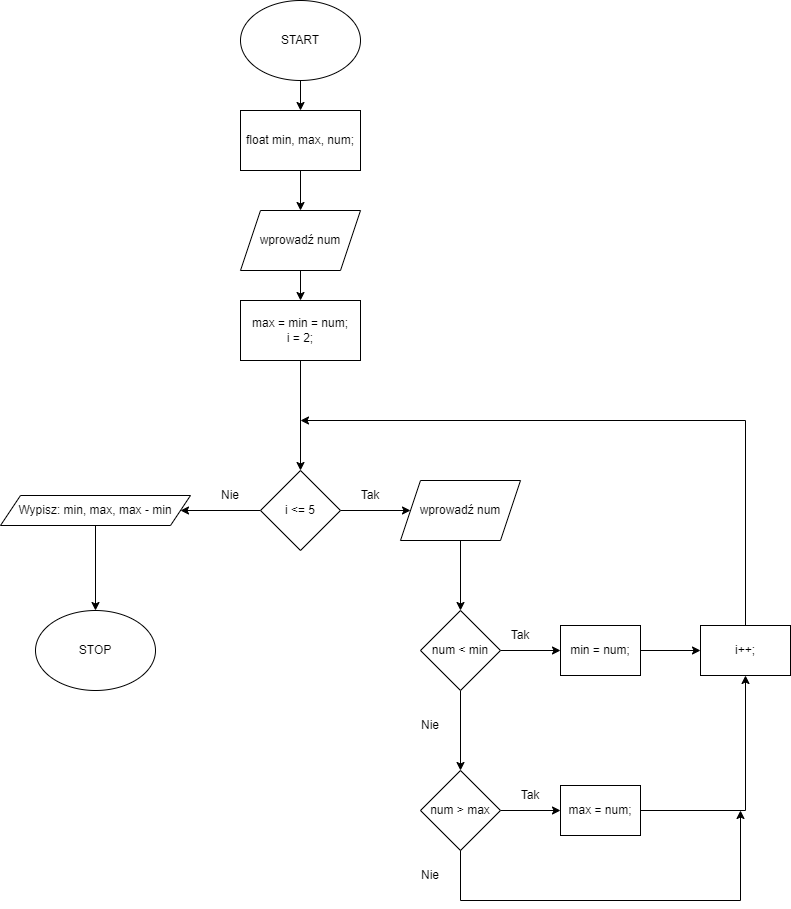

The diagram above was exported from draw.io. Its source (the exported page's mxGraphModel, read from the mxfile embedded in the PNG):
<mxGraphModel dx="997" dy="548" grid="1" gridSize="10" guides="1" tooltips="1" connect="1" arrows="1" fold="1" page="1" pageScale="1" pageWidth="827" pageHeight="1169" background="#ffffff" math="0" shadow="0">
  <root>
    <mxCell id="0" />
    <mxCell id="1" parent="0" />
    <mxCell id="fo3u21A7o9AdrrwyZNqn-4" value="" style="edgeStyle=orthogonalEdgeStyle;rounded=0;orthogonalLoop=1;jettySize=auto;html=1;" edge="1" parent="1" source="fo3u21A7o9AdrrwyZNqn-1" target="fo3u21A7o9AdrrwyZNqn-3">
      <mxGeometry relative="1" as="geometry" />
    </mxCell>
    <mxCell id="fo3u21A7o9AdrrwyZNqn-1" value="START" style="ellipse;whiteSpace=wrap;html=1;" vertex="1" parent="1">
      <mxGeometry x="330" y="20" width="120" height="80" as="geometry" />
    </mxCell>
    <mxCell id="fo3u21A7o9AdrrwyZNqn-6" value="" style="edgeStyle=orthogonalEdgeStyle;rounded=0;orthogonalLoop=1;jettySize=auto;html=1;" edge="1" parent="1" source="fo3u21A7o9AdrrwyZNqn-3" target="fo3u21A7o9AdrrwyZNqn-5">
      <mxGeometry relative="1" as="geometry" />
    </mxCell>
    <mxCell id="fo3u21A7o9AdrrwyZNqn-3" value="float min, max, num;" style="rounded=0;whiteSpace=wrap;html=1;" vertex="1" parent="1">
      <mxGeometry x="330" y="130" width="120" height="60" as="geometry" />
    </mxCell>
    <mxCell id="fo3u21A7o9AdrrwyZNqn-8" value="" style="edgeStyle=orthogonalEdgeStyle;rounded=0;orthogonalLoop=1;jettySize=auto;html=1;" edge="1" parent="1" source="fo3u21A7o9AdrrwyZNqn-5" target="fo3u21A7o9AdrrwyZNqn-7">
      <mxGeometry relative="1" as="geometry" />
    </mxCell>
    <mxCell id="fo3u21A7o9AdrrwyZNqn-5" value="wprowadź num" style="shape=parallelogram;perimeter=parallelogramPerimeter;whiteSpace=wrap;html=1;fixedSize=1;" vertex="1" parent="1">
      <mxGeometry x="330" y="230" width="120" height="60" as="geometry" />
    </mxCell>
    <mxCell id="fo3u21A7o9AdrrwyZNqn-10" value="" style="edgeStyle=orthogonalEdgeStyle;rounded=0;orthogonalLoop=1;jettySize=auto;html=1;" edge="1" parent="1" source="fo3u21A7o9AdrrwyZNqn-7" target="fo3u21A7o9AdrrwyZNqn-9">
      <mxGeometry relative="1" as="geometry" />
    </mxCell>
    <mxCell id="fo3u21A7o9AdrrwyZNqn-7" value="max = min = num;&lt;br&gt;i = 2;" style="rounded=0;whiteSpace=wrap;html=1;" vertex="1" parent="1">
      <mxGeometry x="330" y="320" width="120" height="60" as="geometry" />
    </mxCell>
    <mxCell id="fo3u21A7o9AdrrwyZNqn-12" value="" style="edgeStyle=orthogonalEdgeStyle;rounded=0;orthogonalLoop=1;jettySize=auto;html=1;" edge="1" parent="1" source="fo3u21A7o9AdrrwyZNqn-9" target="fo3u21A7o9AdrrwyZNqn-11">
      <mxGeometry relative="1" as="geometry" />
    </mxCell>
    <mxCell id="fo3u21A7o9AdrrwyZNqn-41" value="" style="edgeStyle=orthogonalEdgeStyle;rounded=0;orthogonalLoop=1;jettySize=auto;html=1;" edge="1" parent="1" source="fo3u21A7o9AdrrwyZNqn-9" target="fo3u21A7o9AdrrwyZNqn-38">
      <mxGeometry relative="1" as="geometry" />
    </mxCell>
    <mxCell id="fo3u21A7o9AdrrwyZNqn-9" value="i &amp;lt;= 5" style="rhombus;whiteSpace=wrap;html=1;" vertex="1" parent="1">
      <mxGeometry x="350" y="490" width="80" height="80" as="geometry" />
    </mxCell>
    <mxCell id="fo3u21A7o9AdrrwyZNqn-16" value="" style="edgeStyle=orthogonalEdgeStyle;rounded=0;orthogonalLoop=1;jettySize=auto;html=1;" edge="1" parent="1" source="fo3u21A7o9AdrrwyZNqn-11" target="fo3u21A7o9AdrrwyZNqn-15">
      <mxGeometry relative="1" as="geometry" />
    </mxCell>
    <mxCell id="fo3u21A7o9AdrrwyZNqn-11" value="wprowadź num" style="shape=parallelogram;perimeter=parallelogramPerimeter;whiteSpace=wrap;html=1;fixedSize=1;" vertex="1" parent="1">
      <mxGeometry x="490" y="500" width="120" height="60" as="geometry" />
    </mxCell>
    <mxCell id="fo3u21A7o9AdrrwyZNqn-13" value="Tak" style="text;html=1;strokeColor=none;fillColor=none;align=center;verticalAlign=middle;whiteSpace=wrap;rounded=0;" vertex="1" parent="1">
      <mxGeometry x="430" y="500" width="60" height="30" as="geometry" />
    </mxCell>
    <mxCell id="fo3u21A7o9AdrrwyZNqn-18" value="" style="edgeStyle=orthogonalEdgeStyle;rounded=0;orthogonalLoop=1;jettySize=auto;html=1;" edge="1" parent="1" source="fo3u21A7o9AdrrwyZNqn-15" target="fo3u21A7o9AdrrwyZNqn-17">
      <mxGeometry relative="1" as="geometry" />
    </mxCell>
    <mxCell id="fo3u21A7o9AdrrwyZNqn-26" value="" style="edgeStyle=orthogonalEdgeStyle;rounded=0;orthogonalLoop=1;jettySize=auto;html=1;" edge="1" parent="1" source="fo3u21A7o9AdrrwyZNqn-15" target="fo3u21A7o9AdrrwyZNqn-25">
      <mxGeometry relative="1" as="geometry" />
    </mxCell>
    <mxCell id="fo3u21A7o9AdrrwyZNqn-15" value="num &amp;lt; min" style="rhombus;whiteSpace=wrap;html=1;" vertex="1" parent="1">
      <mxGeometry x="510" y="630" width="80" height="80" as="geometry" />
    </mxCell>
    <mxCell id="fo3u21A7o9AdrrwyZNqn-23" value="" style="edgeStyle=orthogonalEdgeStyle;rounded=0;orthogonalLoop=1;jettySize=auto;html=1;" edge="1" parent="1" source="fo3u21A7o9AdrrwyZNqn-17" target="fo3u21A7o9AdrrwyZNqn-22">
      <mxGeometry relative="1" as="geometry" />
    </mxCell>
    <mxCell id="fo3u21A7o9AdrrwyZNqn-17" value="min = num;" style="whiteSpace=wrap;html=1;" vertex="1" parent="1">
      <mxGeometry x="650" y="645" width="80" height="50" as="geometry" />
    </mxCell>
    <mxCell id="fo3u21A7o9AdrrwyZNqn-19" value="Tak" style="text;html=1;strokeColor=none;fillColor=none;align=center;verticalAlign=middle;whiteSpace=wrap;rounded=0;" vertex="1" parent="1">
      <mxGeometry x="580" y="640" width="60" height="30" as="geometry" />
    </mxCell>
    <mxCell id="fo3u21A7o9AdrrwyZNqn-22" value="i++;" style="whiteSpace=wrap;html=1;" vertex="1" parent="1">
      <mxGeometry x="790" y="645" width="90" height="50" as="geometry" />
    </mxCell>
    <mxCell id="fo3u21A7o9AdrrwyZNqn-24" value="" style="endArrow=classic;html=1;rounded=0;exitX=0.5;exitY=0;exitDx=0;exitDy=0;" edge="1" parent="1" source="fo3u21A7o9AdrrwyZNqn-22">
      <mxGeometry width="50" height="50" relative="1" as="geometry">
        <mxPoint x="490" y="600" as="sourcePoint" />
        <mxPoint x="390" y="440" as="targetPoint" />
        <Array as="points">
          <mxPoint x="835" y="440" />
        </Array>
      </mxGeometry>
    </mxCell>
    <mxCell id="fo3u21A7o9AdrrwyZNqn-33" value="" style="edgeStyle=orthogonalEdgeStyle;rounded=0;orthogonalLoop=1;jettySize=auto;html=1;" edge="1" parent="1" source="fo3u21A7o9AdrrwyZNqn-25" target="fo3u21A7o9AdrrwyZNqn-31">
      <mxGeometry relative="1" as="geometry" />
    </mxCell>
    <mxCell id="fo3u21A7o9AdrrwyZNqn-25" value="num &amp;gt; max" style="rhombus;whiteSpace=wrap;html=1;" vertex="1" parent="1">
      <mxGeometry x="510" y="790" width="80" height="80" as="geometry" />
    </mxCell>
    <mxCell id="fo3u21A7o9AdrrwyZNqn-27" value="Nie" style="text;html=1;strokeColor=none;fillColor=none;align=center;verticalAlign=middle;whiteSpace=wrap;rounded=0;" vertex="1" parent="1">
      <mxGeometry x="490" y="730" width="60" height="30" as="geometry" />
    </mxCell>
    <mxCell id="fo3u21A7o9AdrrwyZNqn-30" value="Tak" style="text;html=1;strokeColor=none;fillColor=none;align=center;verticalAlign=middle;whiteSpace=wrap;rounded=0;" vertex="1" parent="1">
      <mxGeometry x="590" y="800" width="60" height="30" as="geometry" />
    </mxCell>
    <mxCell id="fo3u21A7o9AdrrwyZNqn-31" value="max = num;" style="whiteSpace=wrap;html=1;" vertex="1" parent="1">
      <mxGeometry x="650" y="805" width="80" height="50" as="geometry" />
    </mxCell>
    <mxCell id="fo3u21A7o9AdrrwyZNqn-34" value="" style="endArrow=classic;html=1;rounded=0;exitX=1;exitY=0.5;exitDx=0;exitDy=0;entryX=0.5;entryY=1;entryDx=0;entryDy=0;" edge="1" parent="1" source="fo3u21A7o9AdrrwyZNqn-31" target="fo3u21A7o9AdrrwyZNqn-22">
      <mxGeometry width="50" height="50" relative="1" as="geometry">
        <mxPoint x="490" y="800" as="sourcePoint" />
        <mxPoint x="540" y="750" as="targetPoint" />
        <Array as="points">
          <mxPoint x="835" y="830" />
        </Array>
      </mxGeometry>
    </mxCell>
    <mxCell id="fo3u21A7o9AdrrwyZNqn-35" value="" style="endArrow=classic;html=1;rounded=0;exitX=0.5;exitY=1;exitDx=0;exitDy=0;" edge="1" parent="1" source="fo3u21A7o9AdrrwyZNqn-25">
      <mxGeometry width="50" height="50" relative="1" as="geometry">
        <mxPoint x="490" y="900" as="sourcePoint" />
        <mxPoint x="830" y="830" as="targetPoint" />
        <Array as="points">
          <mxPoint x="550" y="920" />
          <mxPoint x="830" y="920" />
        </Array>
      </mxGeometry>
    </mxCell>
    <mxCell id="fo3u21A7o9AdrrwyZNqn-37" value="Nie" style="text;html=1;strokeColor=none;fillColor=none;align=center;verticalAlign=middle;whiteSpace=wrap;rounded=0;" vertex="1" parent="1">
      <mxGeometry x="490" y="880" width="60" height="30" as="geometry" />
    </mxCell>
    <mxCell id="fo3u21A7o9AdrrwyZNqn-44" value="" style="edgeStyle=orthogonalEdgeStyle;rounded=0;orthogonalLoop=1;jettySize=auto;html=1;" edge="1" parent="1" source="fo3u21A7o9AdrrwyZNqn-38" target="fo3u21A7o9AdrrwyZNqn-42">
      <mxGeometry relative="1" as="geometry" />
    </mxCell>
    <mxCell id="fo3u21A7o9AdrrwyZNqn-38" value="Wypisz: min, max, max - min" style="shape=parallelogram;perimeter=parallelogramPerimeter;whiteSpace=wrap;html=1;fixedSize=1;" vertex="1" parent="1">
      <mxGeometry x="90" y="515" width="190" height="30" as="geometry" />
    </mxCell>
    <mxCell id="fo3u21A7o9AdrrwyZNqn-42" value="STOP" style="ellipse;whiteSpace=wrap;html=1;" vertex="1" parent="1">
      <mxGeometry x="125" y="630" width="120" height="80" as="geometry" />
    </mxCell>
    <mxCell id="fo3u21A7o9AdrrwyZNqn-43" value="Nie" style="text;html=1;strokeColor=none;fillColor=none;align=center;verticalAlign=middle;whiteSpace=wrap;rounded=0;" vertex="1" parent="1">
      <mxGeometry x="290" y="500" width="60" height="30" as="geometry" />
    </mxCell>
  </root>
</mxGraphModel>